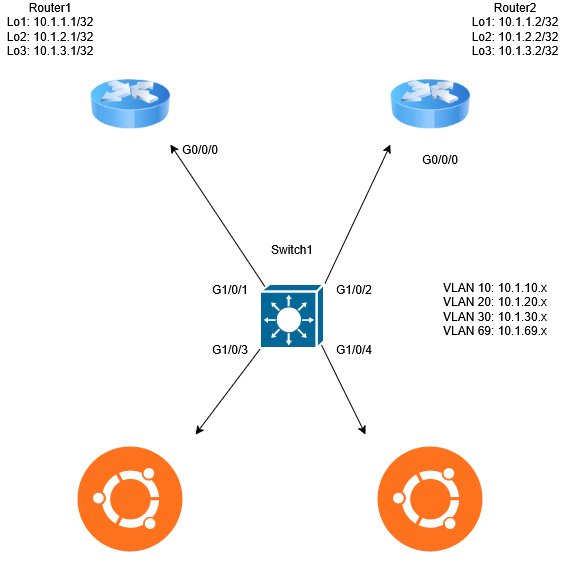

The diagram above was exported from draw.io. Its source (the exported page's mxGraphModel, read from the mxfile embedded in the PNG):
<mxGraphModel dx="827" dy="517" grid="1" gridSize="10" guides="1" tooltips="1" connect="1" arrows="1" fold="1" page="1" pageScale="1" pageWidth="850" pageHeight="1100" math="0" shadow="0">
  <root>
    <mxCell id="0" />
    <mxCell id="1" parent="0" />
    <mxCell id="ua4uth8RaMNl69ol56Vt-1" parent="1" style="image;html=1;image=img/lib/clip_art/networking/Router_Icon_128x128.png" value="" vertex="1">
      <mxGeometry height="80" width="80" x="240" y="160" as="geometry" />
    </mxCell>
    <mxCell id="ua4uth8RaMNl69ol56Vt-6" edge="1" parent="1" source="ua4uth8RaMNl69ol56Vt-2" style="edgeStyle=none;rounded=0;orthogonalLoop=1;jettySize=auto;html=1;exitX=0.08;exitY=0.05;exitDx=0;exitDy=0;exitPerimeter=0;entryX=1;entryY=1;entryDx=0;entryDy=0;" target="ua4uth8RaMNl69ol56Vt-1">
      <mxGeometry relative="1" as="geometry" />
    </mxCell>
    <mxCell id="ua4uth8RaMNl69ol56Vt-7" edge="1" parent="1" source="ua4uth8RaMNl69ol56Vt-2" style="edgeStyle=none;rounded=0;orthogonalLoop=1;jettySize=auto;html=1;exitX=1;exitY=0;exitDx=0;exitDy=0;exitPerimeter=0;entryX=0;entryY=1;entryDx=0;entryDy=0;" target="ua4uth8RaMNl69ol56Vt-3">
      <mxGeometry relative="1" as="geometry" />
    </mxCell>
    <mxCell id="ua4uth8RaMNl69ol56Vt-8" edge="1" parent="1" source="ua4uth8RaMNl69ol56Vt-2" style="edgeStyle=none;rounded=0;orthogonalLoop=1;jettySize=auto;html=1;exitX=0.95;exitY=0.94;exitDx=0;exitDy=0;exitPerimeter=0;entryX=0;entryY=0;entryDx=0;entryDy=0;" target="ua4uth8RaMNl69ol56Vt-5">
      <mxGeometry relative="1" as="geometry" />
    </mxCell>
    <mxCell id="ua4uth8RaMNl69ol56Vt-9" edge="1" parent="1" source="ua4uth8RaMNl69ol56Vt-2" style="edgeStyle=none;rounded=0;orthogonalLoop=1;jettySize=auto;html=1;exitX=0;exitY=1;exitDx=0;exitDy=0;exitPerimeter=0;entryX=1;entryY=0;entryDx=0;entryDy=0;" target="ua4uth8RaMNl69ol56Vt-4">
      <mxGeometry relative="1" as="geometry" />
    </mxCell>
    <mxCell id="ua4uth8RaMNl69ol56Vt-2" parent="1" style="strokeColor=#ffffff;sketch=0;html=1;pointerEvents=1;dashed=0;fillColor=#036897;strokeWidth=2;verticalLabelPosition=bottom;verticalAlign=top;align=center;outlineConnect=0;shape=mxgraph.cisco.switches.layer_3_switch;" value="" vertex="1">
      <mxGeometry height="64" width="64" x="410" y="380" as="geometry" />
    </mxCell>
    <mxCell id="ua4uth8RaMNl69ol56Vt-3" parent="1" style="image;html=1;image=img/lib/clip_art/networking/Router_Icon_128x128.png" value="" vertex="1">
      <mxGeometry height="80" width="80" x="540" y="160" as="geometry" />
    </mxCell>
    <mxCell id="ua4uth8RaMNl69ol56Vt-4" parent="1" style="shape=image;html=1;verticalAlign=top;verticalLabelPosition=bottom;labelBackgroundColor=#ffffff;imageAspect=0;aspect=fixed;image=https://icons.diagrams.net/icon-cache1/Operating_System__Flat_-2035/ubuntu-750.svg" value="" vertex="1">
      <mxGeometry height="130" width="130" x="215" y="530" as="geometry" />
    </mxCell>
    <mxCell id="ua4uth8RaMNl69ol56Vt-5" parent="1" style="shape=image;html=1;verticalAlign=top;verticalLabelPosition=bottom;labelBackgroundColor=#ffffff;imageAspect=0;aspect=fixed;image=https://icons.diagrams.net/icon-cache1/Operating_System__Flat_-2035/ubuntu-750.svg" value="" vertex="1">
      <mxGeometry height="130" width="130" x="515" y="530" as="geometry" />
    </mxCell>
    <mxCell id="ua4uth8RaMNl69ol56Vt-10" parent="1" style="text;html=1;whiteSpace=wrap;strokeColor=none;fillColor=none;align=center;verticalAlign=middle;rounded=0;" value="G0/0/0" vertex="1">
      <mxGeometry height="30" width="60" x="320" y="230" as="geometry" />
    </mxCell>
    <mxCell id="ua4uth8RaMNl69ol56Vt-12" parent="1" style="text;html=1;whiteSpace=wrap;strokeColor=none;fillColor=none;align=center;verticalAlign=middle;rounded=0;" value="&lt;div&gt;G0/0/0&lt;/div&gt;" vertex="1">
      <mxGeometry height="30" width="60" x="560" y="240" as="geometry" />
    </mxCell>
    <mxCell id="ua4uth8RaMNl69ol56Vt-13" edge="1" parent="1" source="ua4uth8RaMNl69ol56Vt-12" style="edgeStyle=none;rounded=0;orthogonalLoop=1;jettySize=auto;html=1;exitX=0.75;exitY=1;exitDx=0;exitDy=0;" target="ua4uth8RaMNl69ol56Vt-12">
      <mxGeometry relative="1" as="geometry" />
    </mxCell>
    <mxCell id="ua4uth8RaMNl69ol56Vt-14" parent="1" style="text;html=1;whiteSpace=wrap;strokeColor=none;fillColor=none;align=center;verticalAlign=middle;rounded=0;" value="&lt;div&gt;G1/0/2&lt;/div&gt;" vertex="1">
      <mxGeometry height="30" width="60" x="474" y="370" as="geometry" />
    </mxCell>
    <mxCell id="ua4uth8RaMNl69ol56Vt-16" parent="1" style="text;html=1;whiteSpace=wrap;strokeColor=none;fillColor=none;align=center;verticalAlign=middle;rounded=0;" value="&lt;div&gt;G1/0/1&lt;/div&gt;" vertex="1">
      <mxGeometry height="30" width="60" x="350" y="370" as="geometry" />
    </mxCell>
    <mxCell id="ua4uth8RaMNl69ol56Vt-17" parent="1" style="text;html=1;whiteSpace=wrap;strokeColor=none;fillColor=none;align=center;verticalAlign=middle;rounded=0;" value="&lt;div&gt;G1/0/3&lt;/div&gt;" vertex="1">
      <mxGeometry height="30" width="60" x="350" y="430" as="geometry" />
    </mxCell>
    <mxCell id="ua4uth8RaMNl69ol56Vt-18" parent="1" style="text;html=1;whiteSpace=wrap;strokeColor=none;fillColor=none;align=center;verticalAlign=middle;rounded=0;" value="&lt;div&gt;G1/0/4&lt;/div&gt;" vertex="1">
      <mxGeometry height="30" width="60" x="474" y="430" as="geometry" />
    </mxCell>
    <mxCell id="ua4uth8RaMNl69ol56Vt-19" parent="1" style="text;html=1;whiteSpace=wrap;strokeColor=none;fillColor=none;align=center;verticalAlign=middle;rounded=0;" value="&lt;div&gt;VLAN 10: 10.1.10.x&lt;/div&gt;&lt;div&gt;VLAN 20: 10.1.20.x&lt;br&gt;VLAN 30: 10.1.30.x&lt;br&gt;VLAN 69: 10.1.69.x&lt;/div&gt;&lt;div&gt;&lt;br&gt;&lt;/div&gt;" vertex="1">
      <mxGeometry height="30" width="150" x="570" y="397" as="geometry" />
    </mxCell>
    <mxCell id="ua4uth8RaMNl69ol56Vt-22" parent="1" style="text;html=1;whiteSpace=wrap;strokeColor=none;fillColor=none;align=center;verticalAlign=middle;rounded=0;" value="&lt;div&gt;Router1&lt;/div&gt;&lt;div&gt;Lo1: 10.1.1.1/32&lt;/div&gt;&lt;div&gt;Lo2: 10.1.2.1/32&lt;br&gt;Lo3: 10.1.3.1/32&lt;/div&gt;" vertex="1">
      <mxGeometry height="30" width="100" x="150" y="110" as="geometry" />
    </mxCell>
    <mxCell id="ua4uth8RaMNl69ol56Vt-23" parent="1" style="text;html=1;whiteSpace=wrap;strokeColor=none;fillColor=none;align=center;verticalAlign=middle;rounded=0;" value="&lt;div&gt;Router2&lt;/div&gt;&lt;div&gt;Lo1: 10.1.1.2/32&lt;/div&gt;&lt;div&gt;Lo2: 10.1.2.2/32&lt;/div&gt;&lt;div&gt;Lo3: 10.1.3.2/32&lt;/div&gt;" vertex="1">
      <mxGeometry height="30" width="90" x="620" y="110" as="geometry" />
    </mxCell>
    <mxCell id="ua4uth8RaMNl69ol56Vt-24" edge="1" parent="1" source="ua4uth8RaMNl69ol56Vt-22" style="edgeStyle=none;rounded=0;orthogonalLoop=1;jettySize=auto;html=1;exitX=0.5;exitY=1;exitDx=0;exitDy=0;" target="ua4uth8RaMNl69ol56Vt-22">
      <mxGeometry relative="1" as="geometry" />
    </mxCell>
    <mxCell id="ua4uth8RaMNl69ol56Vt-25" parent="1" style="text;html=1;whiteSpace=wrap;strokeColor=none;fillColor=none;align=center;verticalAlign=middle;rounded=0;" value="&lt;div&gt;Switch1&lt;/div&gt;" vertex="1">
      <mxGeometry height="30" width="60" x="412" y="330" as="geometry" />
    </mxCell>
  </root>
</mxGraphModel>